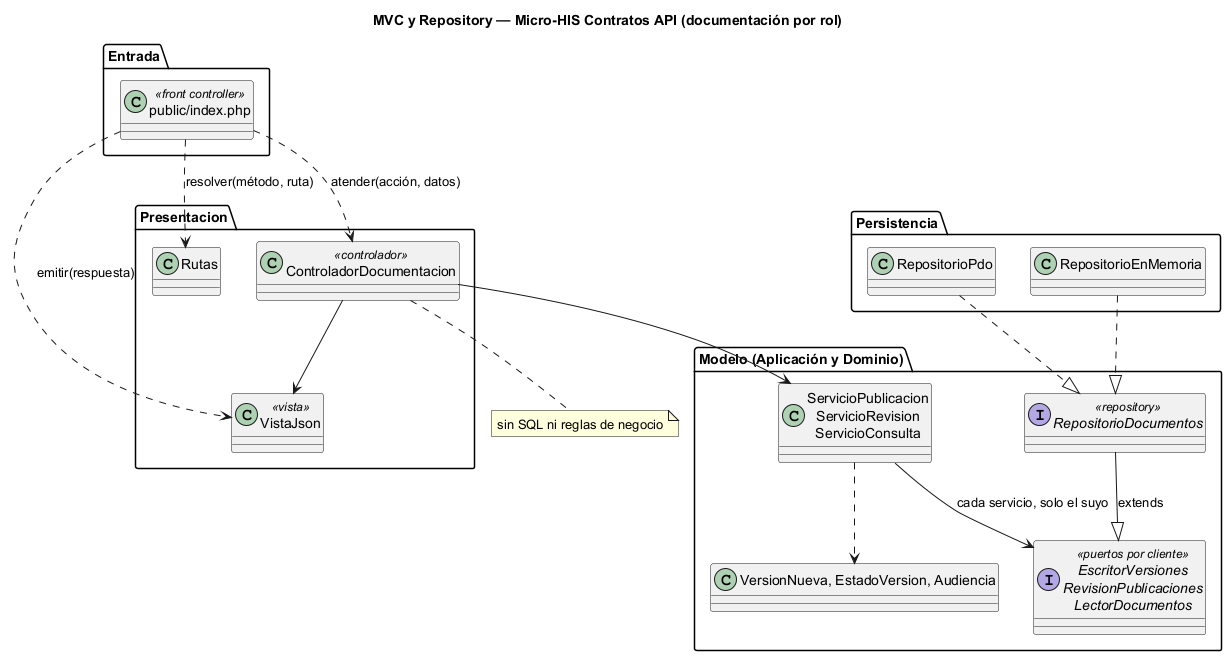

The diagram above was rendered by PlantUML. Its source (embedded in the PNG):
@startuml semana-04-mvc-repository
title MVC y Repository — Micro-HIS Contratos API (documentación por rol)
package "Entrada" {
  class "public/index.php" as Front <<front controller>>
}
package Presentacion {
  class Rutas
  class ControladorDocumentacion <<controlador>>
  class VistaJson <<vista>>
}
package "Modelo (Aplicación y Dominio)" {
  class "ServicioPublicacion\nServicioRevision\nServicioConsulta" as Servicios
  interface "EscritorVersiones\nRevisionPublicaciones\nLectorDocumentos" as Puertos <<puertos por cliente>>
  interface RepositorioDocumentos <<repository>>
  class "VersionNueva, EstadoVersion, Audiencia" as Reglas
}
package Persistencia {
  class RepositorioPdo
  class RepositorioEnMemoria
}
Front ..> Rutas : resolver(método, ruta)
Front ..> ControladorDocumentacion : atender(acción, datos)
Front ..> VistaJson : emitir(respuesta)
ControladorDocumentacion --> Servicios
ControladorDocumentacion --> VistaJson
Servicios --> Puertos : cada servicio, solo el suyo
Servicios ..> Reglas
RepositorioDocumentos --|> Puertos : extends
RepositorioPdo ..|> RepositorioDocumentos
RepositorioEnMemoria ..|> RepositorioDocumentos
note bottom of ControladorDocumentacion : sin SQL ni reglas de negocio
@enduml